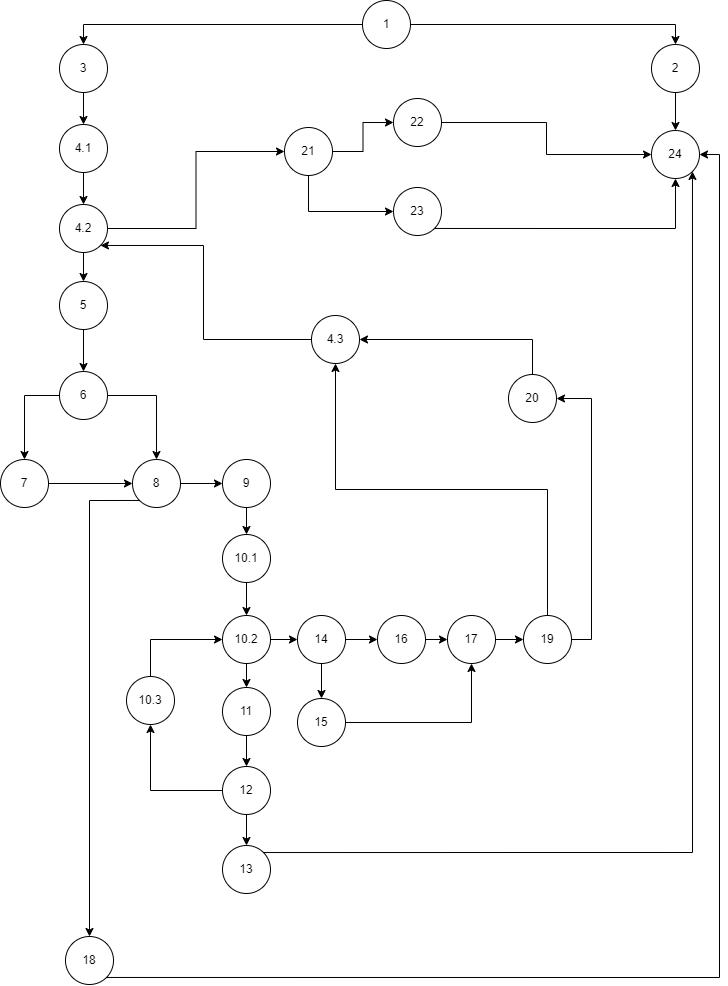

The diagram above was exported from draw.io. Its source (the exported page's mxGraphModel, read from the mxfile embedded in the PNG):
<mxGraphModel dx="1050" dy="522" grid="0" gridSize="10" guides="1" tooltips="1" connect="1" arrows="1" fold="1" page="1" pageScale="1" pageWidth="850" pageHeight="1100" math="0" shadow="0">
  <root>
    <mxCell id="0" />
    <mxCell id="1" parent="0" />
    <mxCell id="Qye2TdTqxmjS1iQZYkQL-5" style="edgeStyle=orthogonalEdgeStyle;rounded=0;orthogonalLoop=1;jettySize=auto;html=1;exitX=0;exitY=0.5;exitDx=0;exitDy=0;entryX=0.5;entryY=0;entryDx=0;entryDy=0;" edge="1" parent="1" source="Qye2TdTqxmjS1iQZYkQL-1" target="Qye2TdTqxmjS1iQZYkQL-2">
      <mxGeometry relative="1" as="geometry" />
    </mxCell>
    <mxCell id="Qye2TdTqxmjS1iQZYkQL-6" style="edgeStyle=orthogonalEdgeStyle;rounded=0;orthogonalLoop=1;jettySize=auto;html=1;exitX=1;exitY=0.5;exitDx=0;exitDy=0;entryX=0.5;entryY=0;entryDx=0;entryDy=0;" edge="1" parent="1" source="Qye2TdTqxmjS1iQZYkQL-1" target="Qye2TdTqxmjS1iQZYkQL-3">
      <mxGeometry relative="1" as="geometry" />
    </mxCell>
    <mxCell id="Qye2TdTqxmjS1iQZYkQL-1" value="1" style="ellipse;whiteSpace=wrap;html=1;aspect=fixed;" vertex="1" parent="1">
      <mxGeometry x="399" y="9" width="48" height="48" as="geometry" />
    </mxCell>
    <mxCell id="Qye2TdTqxmjS1iQZYkQL-9" style="edgeStyle=orthogonalEdgeStyle;rounded=0;orthogonalLoop=1;jettySize=auto;html=1;exitX=0.5;exitY=1;exitDx=0;exitDy=0;" edge="1" parent="1" source="Qye2TdTqxmjS1iQZYkQL-2" target="Qye2TdTqxmjS1iQZYkQL-7">
      <mxGeometry relative="1" as="geometry" />
    </mxCell>
    <mxCell id="Qye2TdTqxmjS1iQZYkQL-2" value="3" style="ellipse;whiteSpace=wrap;html=1;aspect=fixed;" vertex="1" parent="1">
      <mxGeometry x="96" y="53" width="48" height="48" as="geometry" />
    </mxCell>
    <mxCell id="Qye2TdTqxmjS1iQZYkQL-62" style="edgeStyle=orthogonalEdgeStyle;rounded=0;orthogonalLoop=1;jettySize=auto;html=1;exitX=0.5;exitY=1;exitDx=0;exitDy=0;entryX=0.5;entryY=0;entryDx=0;entryDy=0;" edge="1" parent="1" source="Qye2TdTqxmjS1iQZYkQL-3" target="Qye2TdTqxmjS1iQZYkQL-61">
      <mxGeometry relative="1" as="geometry" />
    </mxCell>
    <mxCell id="Qye2TdTqxmjS1iQZYkQL-3" value="2" style="ellipse;whiteSpace=wrap;html=1;aspect=fixed;" vertex="1" parent="1">
      <mxGeometry x="688" y="53" width="48" height="48" as="geometry" />
    </mxCell>
    <mxCell id="Qye2TdTqxmjS1iQZYkQL-10" style="edgeStyle=orthogonalEdgeStyle;rounded=0;orthogonalLoop=1;jettySize=auto;html=1;exitX=0.5;exitY=1;exitDx=0;exitDy=0;" edge="1" parent="1" source="Qye2TdTqxmjS1iQZYkQL-7" target="Qye2TdTqxmjS1iQZYkQL-8">
      <mxGeometry relative="1" as="geometry" />
    </mxCell>
    <mxCell id="Qye2TdTqxmjS1iQZYkQL-7" value="4.1" style="ellipse;whiteSpace=wrap;html=1;aspect=fixed;" vertex="1" parent="1">
      <mxGeometry x="96" y="133" width="48" height="48" as="geometry" />
    </mxCell>
    <mxCell id="Qye2TdTqxmjS1iQZYkQL-13" style="edgeStyle=orthogonalEdgeStyle;rounded=0;orthogonalLoop=1;jettySize=auto;html=1;exitX=0.5;exitY=1;exitDx=0;exitDy=0;" edge="1" parent="1" source="Qye2TdTqxmjS1iQZYkQL-8" target="Qye2TdTqxmjS1iQZYkQL-11">
      <mxGeometry relative="1" as="geometry" />
    </mxCell>
    <mxCell id="Qye2TdTqxmjS1iQZYkQL-65" style="edgeStyle=orthogonalEdgeStyle;rounded=0;orthogonalLoop=1;jettySize=auto;html=1;entryX=0;entryY=0.5;entryDx=0;entryDy=0;" edge="1" parent="1" source="Qye2TdTqxmjS1iQZYkQL-8" target="Qye2TdTqxmjS1iQZYkQL-64">
      <mxGeometry relative="1" as="geometry" />
    </mxCell>
    <mxCell id="Qye2TdTqxmjS1iQZYkQL-8" value="4.2" style="ellipse;whiteSpace=wrap;html=1;aspect=fixed;" vertex="1" parent="1">
      <mxGeometry x="96" y="213" width="48" height="48" as="geometry" />
    </mxCell>
    <mxCell id="Qye2TdTqxmjS1iQZYkQL-14" style="edgeStyle=orthogonalEdgeStyle;rounded=0;orthogonalLoop=1;jettySize=auto;html=1;exitX=0.5;exitY=1;exitDx=0;exitDy=0;" edge="1" parent="1" source="Qye2TdTqxmjS1iQZYkQL-11" target="Qye2TdTqxmjS1iQZYkQL-12">
      <mxGeometry relative="1" as="geometry" />
    </mxCell>
    <mxCell id="Qye2TdTqxmjS1iQZYkQL-11" value="5" style="ellipse;whiteSpace=wrap;html=1;aspect=fixed;" vertex="1" parent="1">
      <mxGeometry x="96" y="290" width="48" height="48" as="geometry" />
    </mxCell>
    <mxCell id="Qye2TdTqxmjS1iQZYkQL-18" style="edgeStyle=orthogonalEdgeStyle;rounded=0;orthogonalLoop=1;jettySize=auto;html=1;" edge="1" parent="1" source="Qye2TdTqxmjS1iQZYkQL-12" target="Qye2TdTqxmjS1iQZYkQL-15">
      <mxGeometry relative="1" as="geometry" />
    </mxCell>
    <mxCell id="Qye2TdTqxmjS1iQZYkQL-19" style="edgeStyle=orthogonalEdgeStyle;rounded=0;orthogonalLoop=1;jettySize=auto;html=1;exitX=1;exitY=0.5;exitDx=0;exitDy=0;entryX=0.5;entryY=0;entryDx=0;entryDy=0;" edge="1" parent="1" source="Qye2TdTqxmjS1iQZYkQL-12" target="Qye2TdTqxmjS1iQZYkQL-16">
      <mxGeometry relative="1" as="geometry" />
    </mxCell>
    <mxCell id="Qye2TdTqxmjS1iQZYkQL-12" value="6" style="ellipse;whiteSpace=wrap;html=1;aspect=fixed;" vertex="1" parent="1">
      <mxGeometry x="96" y="380" width="48" height="48" as="geometry" />
    </mxCell>
    <mxCell id="Qye2TdTqxmjS1iQZYkQL-20" style="edgeStyle=orthogonalEdgeStyle;rounded=0;orthogonalLoop=1;jettySize=auto;html=1;exitX=1;exitY=0.5;exitDx=0;exitDy=0;" edge="1" parent="1" source="Qye2TdTqxmjS1iQZYkQL-15" target="Qye2TdTqxmjS1iQZYkQL-16">
      <mxGeometry relative="1" as="geometry" />
    </mxCell>
    <mxCell id="Qye2TdTqxmjS1iQZYkQL-15" value="7" style="ellipse;whiteSpace=wrap;html=1;aspect=fixed;" vertex="1" parent="1">
      <mxGeometry x="37" y="468" width="48" height="48" as="geometry" />
    </mxCell>
    <mxCell id="Qye2TdTqxmjS1iQZYkQL-22" style="edgeStyle=orthogonalEdgeStyle;rounded=0;orthogonalLoop=1;jettySize=auto;html=1;" edge="1" parent="1" source="Qye2TdTqxmjS1iQZYkQL-16" target="Qye2TdTqxmjS1iQZYkQL-21">
      <mxGeometry relative="1" as="geometry" />
    </mxCell>
    <mxCell id="Qye2TdTqxmjS1iQZYkQL-74" style="edgeStyle=orthogonalEdgeStyle;rounded=0;orthogonalLoop=1;jettySize=auto;html=1;exitX=0;exitY=1;exitDx=0;exitDy=0;entryX=0.5;entryY=0;entryDx=0;entryDy=0;" edge="1" parent="1" source="Qye2TdTqxmjS1iQZYkQL-16" target="Qye2TdTqxmjS1iQZYkQL-73">
      <mxGeometry relative="1" as="geometry" />
    </mxCell>
    <mxCell id="Qye2TdTqxmjS1iQZYkQL-16" value="8" style="ellipse;whiteSpace=wrap;html=1;aspect=fixed;" vertex="1" parent="1">
      <mxGeometry x="169" y="468" width="48" height="48" as="geometry" />
    </mxCell>
    <mxCell id="Qye2TdTqxmjS1iQZYkQL-24" style="edgeStyle=orthogonalEdgeStyle;rounded=0;orthogonalLoop=1;jettySize=auto;html=1;exitX=0.5;exitY=1;exitDx=0;exitDy=0;entryX=0.5;entryY=0;entryDx=0;entryDy=0;" edge="1" parent="1" source="Qye2TdTqxmjS1iQZYkQL-21" target="Qye2TdTqxmjS1iQZYkQL-23">
      <mxGeometry relative="1" as="geometry" />
    </mxCell>
    <mxCell id="Qye2TdTqxmjS1iQZYkQL-21" value="9" style="ellipse;whiteSpace=wrap;html=1;aspect=fixed;" vertex="1" parent="1">
      <mxGeometry x="259" y="468" width="48" height="48" as="geometry" />
    </mxCell>
    <mxCell id="Qye2TdTqxmjS1iQZYkQL-26" style="edgeStyle=orthogonalEdgeStyle;rounded=0;orthogonalLoop=1;jettySize=auto;html=1;exitX=0.5;exitY=1;exitDx=0;exitDy=0;" edge="1" parent="1" source="Qye2TdTqxmjS1iQZYkQL-23" target="Qye2TdTqxmjS1iQZYkQL-25">
      <mxGeometry relative="1" as="geometry" />
    </mxCell>
    <mxCell id="Qye2TdTqxmjS1iQZYkQL-23" value="10.1" style="ellipse;whiteSpace=wrap;html=1;aspect=fixed;" vertex="1" parent="1">
      <mxGeometry x="259" y="543" width="48" height="48" as="geometry" />
    </mxCell>
    <mxCell id="Qye2TdTqxmjS1iQZYkQL-30" style="edgeStyle=orthogonalEdgeStyle;rounded=0;orthogonalLoop=1;jettySize=auto;html=1;entryX=0.5;entryY=0;entryDx=0;entryDy=0;" edge="1" parent="1" source="Qye2TdTqxmjS1iQZYkQL-25" target="Qye2TdTqxmjS1iQZYkQL-27">
      <mxGeometry relative="1" as="geometry" />
    </mxCell>
    <mxCell id="Qye2TdTqxmjS1iQZYkQL-39" style="edgeStyle=orthogonalEdgeStyle;rounded=0;orthogonalLoop=1;jettySize=auto;html=1;exitX=1;exitY=0.5;exitDx=0;exitDy=0;" edge="1" parent="1" source="Qye2TdTqxmjS1iQZYkQL-25" target="Qye2TdTqxmjS1iQZYkQL-37">
      <mxGeometry relative="1" as="geometry" />
    </mxCell>
    <mxCell id="Qye2TdTqxmjS1iQZYkQL-25" value="10.2" style="ellipse;whiteSpace=wrap;html=1;aspect=fixed;" vertex="1" parent="1">
      <mxGeometry x="259" y="624" width="48" height="48" as="geometry" />
    </mxCell>
    <mxCell id="Qye2TdTqxmjS1iQZYkQL-31" style="edgeStyle=orthogonalEdgeStyle;rounded=0;orthogonalLoop=1;jettySize=auto;html=1;entryX=0.5;entryY=0;entryDx=0;entryDy=0;" edge="1" parent="1" source="Qye2TdTqxmjS1iQZYkQL-27" target="Qye2TdTqxmjS1iQZYkQL-28">
      <mxGeometry relative="1" as="geometry" />
    </mxCell>
    <mxCell id="Qye2TdTqxmjS1iQZYkQL-27" value="11" style="ellipse;whiteSpace=wrap;html=1;aspect=fixed;" vertex="1" parent="1">
      <mxGeometry x="259" y="696" width="48" height="48" as="geometry" />
    </mxCell>
    <mxCell id="Qye2TdTqxmjS1iQZYkQL-32" style="edgeStyle=orthogonalEdgeStyle;rounded=0;orthogonalLoop=1;jettySize=auto;html=1;entryX=0.5;entryY=0;entryDx=0;entryDy=0;" edge="1" parent="1" source="Qye2TdTqxmjS1iQZYkQL-28" target="Qye2TdTqxmjS1iQZYkQL-29">
      <mxGeometry relative="1" as="geometry" />
    </mxCell>
    <mxCell id="Qye2TdTqxmjS1iQZYkQL-34" style="edgeStyle=orthogonalEdgeStyle;rounded=0;orthogonalLoop=1;jettySize=auto;html=1;entryX=0.5;entryY=1;entryDx=0;entryDy=0;" edge="1" parent="1" source="Qye2TdTqxmjS1iQZYkQL-28" target="Qye2TdTqxmjS1iQZYkQL-33">
      <mxGeometry relative="1" as="geometry" />
    </mxCell>
    <mxCell id="Qye2TdTqxmjS1iQZYkQL-28" value="12" style="ellipse;whiteSpace=wrap;html=1;aspect=fixed;" vertex="1" parent="1">
      <mxGeometry x="259" y="775" width="48" height="48" as="geometry" />
    </mxCell>
    <mxCell id="Qye2TdTqxmjS1iQZYkQL-77" style="edgeStyle=orthogonalEdgeStyle;rounded=0;orthogonalLoop=1;jettySize=auto;html=1;exitX=1;exitY=0;exitDx=0;exitDy=0;entryX=1;entryY=1;entryDx=0;entryDy=0;" edge="1" parent="1" source="Qye2TdTqxmjS1iQZYkQL-29" target="Qye2TdTqxmjS1iQZYkQL-61">
      <mxGeometry relative="1" as="geometry" />
    </mxCell>
    <mxCell id="Qye2TdTqxmjS1iQZYkQL-29" value="13" style="ellipse;whiteSpace=wrap;html=1;aspect=fixed;" vertex="1" parent="1">
      <mxGeometry x="259" y="854" width="48" height="48" as="geometry" />
    </mxCell>
    <mxCell id="Qye2TdTqxmjS1iQZYkQL-36" style="edgeStyle=orthogonalEdgeStyle;rounded=0;orthogonalLoop=1;jettySize=auto;html=1;exitX=0.5;exitY=0;exitDx=0;exitDy=0;entryX=0;entryY=0.5;entryDx=0;entryDy=0;" edge="1" parent="1" source="Qye2TdTqxmjS1iQZYkQL-33" target="Qye2TdTqxmjS1iQZYkQL-25">
      <mxGeometry relative="1" as="geometry" />
    </mxCell>
    <mxCell id="Qye2TdTqxmjS1iQZYkQL-33" value="10.3" style="ellipse;whiteSpace=wrap;html=1;aspect=fixed;" vertex="1" parent="1">
      <mxGeometry x="163" y="685" width="48" height="48" as="geometry" />
    </mxCell>
    <mxCell id="Qye2TdTqxmjS1iQZYkQL-40" style="edgeStyle=orthogonalEdgeStyle;rounded=0;orthogonalLoop=1;jettySize=auto;html=1;" edge="1" parent="1" source="Qye2TdTqxmjS1iQZYkQL-37" target="Qye2TdTqxmjS1iQZYkQL-38">
      <mxGeometry relative="1" as="geometry" />
    </mxCell>
    <mxCell id="Qye2TdTqxmjS1iQZYkQL-42" style="edgeStyle=orthogonalEdgeStyle;rounded=0;orthogonalLoop=1;jettySize=auto;html=1;exitX=1;exitY=0.5;exitDx=0;exitDy=0;" edge="1" parent="1" source="Qye2TdTqxmjS1iQZYkQL-37" target="Qye2TdTqxmjS1iQZYkQL-41">
      <mxGeometry relative="1" as="geometry" />
    </mxCell>
    <mxCell id="Qye2TdTqxmjS1iQZYkQL-37" value="14" style="ellipse;whiteSpace=wrap;html=1;aspect=fixed;" vertex="1" parent="1">
      <mxGeometry x="334" y="624" width="48" height="48" as="geometry" />
    </mxCell>
    <mxCell id="Qye2TdTqxmjS1iQZYkQL-45" style="edgeStyle=orthogonalEdgeStyle;rounded=0;orthogonalLoop=1;jettySize=auto;html=1;exitX=1;exitY=0.5;exitDx=0;exitDy=0;entryX=0.5;entryY=1;entryDx=0;entryDy=0;" edge="1" parent="1" source="Qye2TdTqxmjS1iQZYkQL-38" target="Qye2TdTqxmjS1iQZYkQL-43">
      <mxGeometry relative="1" as="geometry" />
    </mxCell>
    <mxCell id="Qye2TdTqxmjS1iQZYkQL-38" value="15" style="ellipse;whiteSpace=wrap;html=1;aspect=fixed;" vertex="1" parent="1">
      <mxGeometry x="334" y="707" width="48" height="48" as="geometry" />
    </mxCell>
    <mxCell id="Qye2TdTqxmjS1iQZYkQL-44" style="edgeStyle=orthogonalEdgeStyle;rounded=0;orthogonalLoop=1;jettySize=auto;html=1;exitX=1;exitY=0.5;exitDx=0;exitDy=0;entryX=0;entryY=0.5;entryDx=0;entryDy=0;" edge="1" parent="1" source="Qye2TdTqxmjS1iQZYkQL-41" target="Qye2TdTqxmjS1iQZYkQL-43">
      <mxGeometry relative="1" as="geometry" />
    </mxCell>
    <mxCell id="Qye2TdTqxmjS1iQZYkQL-41" value="16" style="ellipse;whiteSpace=wrap;html=1;aspect=fixed;" vertex="1" parent="1">
      <mxGeometry x="414" y="624" width="48" height="48" as="geometry" />
    </mxCell>
    <mxCell id="Qye2TdTqxmjS1iQZYkQL-47" style="edgeStyle=orthogonalEdgeStyle;rounded=0;orthogonalLoop=1;jettySize=auto;html=1;exitX=1;exitY=0.5;exitDx=0;exitDy=0;entryX=0;entryY=0.5;entryDx=0;entryDy=0;" edge="1" parent="1" source="Qye2TdTqxmjS1iQZYkQL-43" target="Qye2TdTqxmjS1iQZYkQL-46">
      <mxGeometry relative="1" as="geometry" />
    </mxCell>
    <mxCell id="Qye2TdTqxmjS1iQZYkQL-43" value="17" style="ellipse;whiteSpace=wrap;html=1;aspect=fixed;" vertex="1" parent="1">
      <mxGeometry x="484" y="624" width="48" height="48" as="geometry" />
    </mxCell>
    <mxCell id="Qye2TdTqxmjS1iQZYkQL-55" style="edgeStyle=orthogonalEdgeStyle;rounded=0;orthogonalLoop=1;jettySize=auto;html=1;exitX=0.5;exitY=0;exitDx=0;exitDy=0;entryX=0.5;entryY=1;entryDx=0;entryDy=0;" edge="1" parent="1" source="Qye2TdTqxmjS1iQZYkQL-46" target="Qye2TdTqxmjS1iQZYkQL-53">
      <mxGeometry relative="1" as="geometry" />
    </mxCell>
    <mxCell id="Qye2TdTqxmjS1iQZYkQL-57" style="edgeStyle=orthogonalEdgeStyle;rounded=0;orthogonalLoop=1;jettySize=auto;html=1;exitX=1;exitY=0.5;exitDx=0;exitDy=0;entryX=1;entryY=0.5;entryDx=0;entryDy=0;" edge="1" parent="1" source="Qye2TdTqxmjS1iQZYkQL-46" target="Qye2TdTqxmjS1iQZYkQL-51">
      <mxGeometry relative="1" as="geometry" />
    </mxCell>
    <mxCell id="Qye2TdTqxmjS1iQZYkQL-46" value="19" style="ellipse;whiteSpace=wrap;html=1;aspect=fixed;" vertex="1" parent="1">
      <mxGeometry x="560" y="624" width="48" height="48" as="geometry" />
    </mxCell>
    <mxCell id="Qye2TdTqxmjS1iQZYkQL-59" style="edgeStyle=orthogonalEdgeStyle;rounded=0;orthogonalLoop=1;jettySize=auto;html=1;exitX=0.5;exitY=0;exitDx=0;exitDy=0;entryX=1;entryY=0.5;entryDx=0;entryDy=0;" edge="1" parent="1" source="Qye2TdTqxmjS1iQZYkQL-51" target="Qye2TdTqxmjS1iQZYkQL-53">
      <mxGeometry relative="1" as="geometry" />
    </mxCell>
    <mxCell id="Qye2TdTqxmjS1iQZYkQL-51" value="20" style="ellipse;whiteSpace=wrap;html=1;aspect=fixed;" vertex="1" parent="1">
      <mxGeometry x="545" y="383" width="48" height="48" as="geometry" />
    </mxCell>
    <mxCell id="Qye2TdTqxmjS1iQZYkQL-53" value="4.3" style="ellipse;whiteSpace=wrap;html=1;aspect=fixed;" vertex="1" parent="1">
      <mxGeometry x="348" y="324" width="48" height="48" as="geometry" />
    </mxCell>
    <mxCell id="Qye2TdTqxmjS1iQZYkQL-61" value="24" style="ellipse;whiteSpace=wrap;html=1;aspect=fixed;" vertex="1" parent="1">
      <mxGeometry x="688" y="139" width="48" height="48" as="geometry" />
    </mxCell>
    <mxCell id="Qye2TdTqxmjS1iQZYkQL-68" style="edgeStyle=orthogonalEdgeStyle;rounded=0;orthogonalLoop=1;jettySize=auto;html=1;entryX=0;entryY=0.5;entryDx=0;entryDy=0;" edge="1" parent="1" source="Qye2TdTqxmjS1iQZYkQL-64" target="Qye2TdTqxmjS1iQZYkQL-67">
      <mxGeometry relative="1" as="geometry" />
    </mxCell>
    <mxCell id="Qye2TdTqxmjS1iQZYkQL-69" style="edgeStyle=orthogonalEdgeStyle;rounded=0;orthogonalLoop=1;jettySize=auto;html=1;exitX=0.5;exitY=1;exitDx=0;exitDy=0;entryX=0;entryY=0.5;entryDx=0;entryDy=0;" edge="1" parent="1" source="Qye2TdTqxmjS1iQZYkQL-64" target="Qye2TdTqxmjS1iQZYkQL-66">
      <mxGeometry relative="1" as="geometry" />
    </mxCell>
    <mxCell id="Qye2TdTqxmjS1iQZYkQL-64" value="21" style="ellipse;whiteSpace=wrap;html=1;aspect=fixed;" vertex="1" parent="1">
      <mxGeometry x="321" y="136" width="48" height="48" as="geometry" />
    </mxCell>
    <mxCell id="Qye2TdTqxmjS1iQZYkQL-71" style="edgeStyle=orthogonalEdgeStyle;rounded=0;orthogonalLoop=1;jettySize=auto;html=1;exitX=1;exitY=1;exitDx=0;exitDy=0;entryX=0.5;entryY=1;entryDx=0;entryDy=0;" edge="1" parent="1" source="Qye2TdTqxmjS1iQZYkQL-66" target="Qye2TdTqxmjS1iQZYkQL-61">
      <mxGeometry relative="1" as="geometry" />
    </mxCell>
    <mxCell id="Qye2TdTqxmjS1iQZYkQL-66" value="23" style="ellipse;whiteSpace=wrap;html=1;aspect=fixed;" vertex="1" parent="1">
      <mxGeometry x="430" y="196" width="48" height="48" as="geometry" />
    </mxCell>
    <mxCell id="Qye2TdTqxmjS1iQZYkQL-70" style="edgeStyle=orthogonalEdgeStyle;rounded=0;orthogonalLoop=1;jettySize=auto;html=1;exitX=1;exitY=0.5;exitDx=0;exitDy=0;entryX=0;entryY=0.5;entryDx=0;entryDy=0;" edge="1" parent="1" source="Qye2TdTqxmjS1iQZYkQL-67" target="Qye2TdTqxmjS1iQZYkQL-61">
      <mxGeometry relative="1" as="geometry" />
    </mxCell>
    <mxCell id="Qye2TdTqxmjS1iQZYkQL-67" value="22" style="ellipse;whiteSpace=wrap;html=1;aspect=fixed;" vertex="1" parent="1">
      <mxGeometry x="430" y="107" width="48" height="48" as="geometry" />
    </mxCell>
    <mxCell id="Qye2TdTqxmjS1iQZYkQL-78" style="edgeStyle=orthogonalEdgeStyle;rounded=0;orthogonalLoop=1;jettySize=auto;html=1;exitX=1;exitY=1;exitDx=0;exitDy=0;entryX=1;entryY=0.5;entryDx=0;entryDy=0;" edge="1" parent="1" source="Qye2TdTqxmjS1iQZYkQL-73" target="Qye2TdTqxmjS1iQZYkQL-61">
      <mxGeometry relative="1" as="geometry" />
    </mxCell>
    <mxCell id="Qye2TdTqxmjS1iQZYkQL-73" value="18" style="ellipse;whiteSpace=wrap;html=1;aspect=fixed;" vertex="1" parent="1">
      <mxGeometry x="102" y="945" width="48" height="48" as="geometry" />
    </mxCell>
    <mxCell id="Qye2TdTqxmjS1iQZYkQL-81" style="edgeStyle=orthogonalEdgeStyle;rounded=0;orthogonalLoop=1;jettySize=auto;html=1;entryX=1;entryY=1;entryDx=0;entryDy=0;" edge="1" parent="1" source="Qye2TdTqxmjS1iQZYkQL-53" target="Qye2TdTqxmjS1iQZYkQL-8">
      <mxGeometry relative="1" as="geometry">
        <Array as="points">
          <mxPoint x="240" y="348" />
          <mxPoint x="240" y="254" />
        </Array>
      </mxGeometry>
    </mxCell>
  </root>
</mxGraphModel>